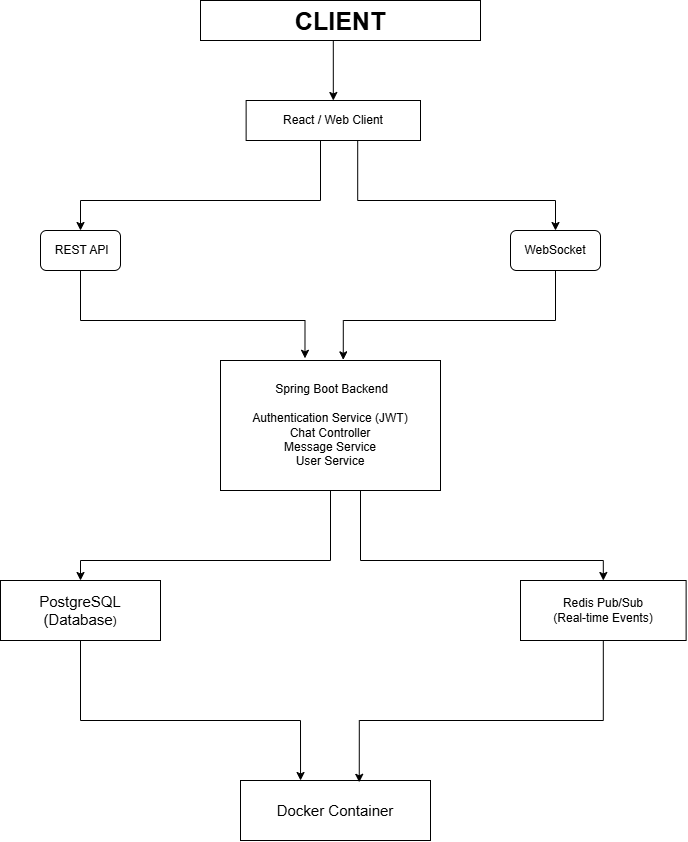

The diagram above was exported from draw.io. Its source (the exported page's mxGraphModel, read from the mxfile embedded in the PNG):
<mxGraphModel dx="1030" dy="562" grid="1" gridSize="10" guides="1" tooltips="1" connect="1" arrows="1" fold="1" page="1" pageScale="1" pageWidth="850" pageHeight="1100" math="0" shadow="0">
  <root>
    <mxCell id="0" />
    <mxCell id="1" parent="0" />
    <mxCell id="1bSPJCC0_q1NXGRHsvFg-5" edge="1" parent="1" source="1bSPJCC0_q1NXGRHsvFg-2" style="edgeStyle=orthogonalEdgeStyle;rounded=0;orthogonalLoop=1;jettySize=auto;html=1;exitX=0.5;exitY=1;exitDx=0;exitDy=0;entryX=0.5;entryY=0;entryDx=0;entryDy=0;fontFamily=Helvetica;fontSize=12;fontColor=default;" target="1bSPJCC0_q1NXGRHsvFg-4">
      <mxGeometry relative="1" as="geometry">
        <Array as="points">
          <mxPoint x="412.8" y="80" />
        </Array>
      </mxGeometry>
    </mxCell>
    <mxCell id="1bSPJCC0_q1NXGRHsvFg-2" parent="1" style="rounded=0;whiteSpace=wrap;html=1;" value="&lt;font style=&quot;font-size: 25px;&quot;&gt;&lt;b&gt;CLIENT&lt;/b&gt;&lt;/font&gt;" vertex="1">
      <mxGeometry height="40" width="280" x="280" y="40" as="geometry" />
    </mxCell>
    <mxCell id="1bSPJCC0_q1NXGRHsvFg-7" edge="1" parent="1" source="1bSPJCC0_q1NXGRHsvFg-4" style="edgeStyle=orthogonalEdgeStyle;rounded=0;orthogonalLoop=1;jettySize=auto;html=1;exitX=0.5;exitY=1;exitDx=0;exitDy=0;entryX=0.5;entryY=0;entryDx=0;entryDy=0;fontFamily=Helvetica;fontSize=12;fontColor=default;" target="1bSPJCC0_q1NXGRHsvFg-6">
      <mxGeometry relative="1" as="geometry">
        <Array as="points">
          <mxPoint x="400" y="240" />
          <mxPoint x="160" y="240" />
        </Array>
      </mxGeometry>
    </mxCell>
    <mxCell id="1bSPJCC0_q1NXGRHsvFg-27" edge="1" parent="1" source="1bSPJCC0_q1NXGRHsvFg-4" style="edgeStyle=orthogonalEdgeStyle;rounded=0;orthogonalLoop=1;jettySize=auto;html=1;exitX=0.75;exitY=1;exitDx=0;exitDy=0;entryX=0.5;entryY=0;entryDx=0;entryDy=0;fontFamily=Helvetica;fontSize=12;fontColor=default;" target="1bSPJCC0_q1NXGRHsvFg-8">
      <mxGeometry relative="1" as="geometry">
        <Array as="points">
          <mxPoint x="437.2" y="240" />
          <mxPoint x="635" y="240" />
        </Array>
      </mxGeometry>
    </mxCell>
    <mxCell id="1bSPJCC0_q1NXGRHsvFg-4" parent="1" style="rounded=0;whiteSpace=wrap;html=1;strokeColor=default;align=center;verticalAlign=middle;fontFamily=Helvetica;fontSize=12;fontColor=default;fillColor=default;" value="React / Web Client" vertex="1">
      <mxGeometry height="40" width="174.37" x="325.63" y="140" as="geometry" />
    </mxCell>
    <mxCell id="1bSPJCC0_q1NXGRHsvFg-6" parent="1" style="rounded=1;whiteSpace=wrap;html=1;strokeColor=default;align=center;verticalAlign=middle;fontFamily=Helvetica;fontSize=12;fontColor=default;fillColor=default;" value="&amp;nbsp;REST API" vertex="1">
      <mxGeometry height="40" width="80" x="120" y="270" as="geometry" />
    </mxCell>
    <mxCell id="1bSPJCC0_q1NXGRHsvFg-8" parent="1" style="rounded=1;whiteSpace=wrap;html=1;strokeColor=default;align=center;verticalAlign=middle;fontFamily=Helvetica;fontSize=12;fontColor=default;fillColor=default;" value="WebSocket" vertex="1">
      <mxGeometry height="40" width="90" x="590" y="270" as="geometry" />
    </mxCell>
    <mxCell id="1bSPJCC0_q1NXGRHsvFg-18" edge="1" parent="1" source="1bSPJCC0_q1NXGRHsvFg-13" style="edgeStyle=orthogonalEdgeStyle;rounded=0;orthogonalLoop=1;jettySize=auto;html=1;exitX=0.5;exitY=1;exitDx=0;exitDy=0;entryX=0.5;entryY=0;entryDx=0;entryDy=0;fontFamily=Helvetica;fontSize=12;fontColor=default;" target="1bSPJCC0_q1NXGRHsvFg-16">
      <mxGeometry relative="1" as="geometry">
        <Array as="points">
          <mxPoint x="410" y="600" />
          <mxPoint x="160" y="600" />
        </Array>
      </mxGeometry>
    </mxCell>
    <mxCell id="1bSPJCC0_q1NXGRHsvFg-24" edge="1" parent="1" source="1bSPJCC0_q1NXGRHsvFg-13" style="edgeStyle=orthogonalEdgeStyle;rounded=0;orthogonalLoop=1;jettySize=auto;html=1;exitX=0.75;exitY=1;exitDx=0;exitDy=0;entryX=0.5;entryY=0;entryDx=0;entryDy=0;fontFamily=Helvetica;fontSize=12;fontColor=default;" target="1bSPJCC0_q1NXGRHsvFg-17">
      <mxGeometry relative="1" as="geometry">
        <Array as="points">
          <mxPoint x="440" y="530" />
          <mxPoint x="440" y="600" />
          <mxPoint x="682.8" y="600" />
        </Array>
      </mxGeometry>
    </mxCell>
    <mxCell id="1bSPJCC0_q1NXGRHsvFg-13" parent="1" style="rounded=0;whiteSpace=wrap;html=1;strokeColor=default;align=center;verticalAlign=middle;fontFamily=Helvetica;fontSize=12;fontColor=default;fillColor=default;" value="&amp;nbsp;Spring Boot Backend&lt;div&gt;&lt;br&gt;&lt;/div&gt;&lt;div&gt;Authentication Service (JWT)&lt;/div&gt;&lt;div&gt;Chat Controller&lt;/div&gt;&lt;div&gt;Message Service&lt;/div&gt;&lt;div&gt;User Service&lt;/div&gt;" vertex="1">
      <mxGeometry height="130" width="220" x="300" y="400" as="geometry" />
    </mxCell>
    <mxCell id="1bSPJCC0_q1NXGRHsvFg-16" parent="1" style="rounded=0;whiteSpace=wrap;html=1;strokeColor=default;align=center;verticalAlign=middle;fontFamily=Helvetica;fontSize=12;fontColor=default;fillColor=default;" value="&lt;font style=&quot;font-size: 15px;&quot;&gt;PostgreSQL&lt;/font&gt;&lt;div&gt;&lt;font style=&quot;font-size: 15px;&quot;&gt;(Database&lt;/font&gt;)&lt;/div&gt;" vertex="1">
      <mxGeometry height="60" width="160" x="80" y="620" as="geometry" />
    </mxCell>
    <mxCell id="1bSPJCC0_q1NXGRHsvFg-17" parent="1" style="rounded=0;whiteSpace=wrap;html=1;strokeColor=default;align=center;verticalAlign=middle;fontFamily=Helvetica;fontSize=12;fontColor=default;fillColor=default;" value="Redis Pub/Sub&lt;div&gt;(Real-time Events)&lt;/div&gt;" vertex="1">
      <mxGeometry height="60" width="165.62" x="600" y="620" as="geometry" />
    </mxCell>
    <mxCell id="1bSPJCC0_q1NXGRHsvFg-20" parent="1" style="rounded=0;whiteSpace=wrap;html=1;strokeColor=default;align=center;verticalAlign=middle;fontFamily=Helvetica;fontSize=12;fontColor=default;fillColor=default;" value="&lt;font style=&quot;font-size: 15px;&quot;&gt;Docker Container&lt;/font&gt;" vertex="1">
      <mxGeometry height="60" width="190" x="320" y="820" as="geometry" />
    </mxCell>
    <mxCell id="1bSPJCC0_q1NXGRHsvFg-25" edge="1" parent="1" source="1bSPJCC0_q1NXGRHsvFg-8" style="edgeStyle=orthogonalEdgeStyle;rounded=0;orthogonalLoop=1;jettySize=auto;html=1;exitX=0.5;exitY=1;exitDx=0;exitDy=0;entryX=0.558;entryY=-0.005;entryDx=0;entryDy=0;entryPerimeter=0;fontFamily=Helvetica;fontSize=12;fontColor=default;" target="1bSPJCC0_q1NXGRHsvFg-13">
      <mxGeometry relative="1" as="geometry">
        <Array as="points">
          <mxPoint x="635" y="360" />
          <mxPoint x="422.8" y="360" />
        </Array>
      </mxGeometry>
    </mxCell>
    <mxCell id="1bSPJCC0_q1NXGRHsvFg-26" edge="1" parent="1" source="1bSPJCC0_q1NXGRHsvFg-6" style="edgeStyle=orthogonalEdgeStyle;rounded=0;orthogonalLoop=1;jettySize=auto;html=1;exitX=0.5;exitY=1;exitDx=0;exitDy=0;entryX=0.384;entryY=-0.017;entryDx=0;entryDy=0;entryPerimeter=0;fontFamily=Helvetica;fontSize=12;fontColor=default;" target="1bSPJCC0_q1NXGRHsvFg-13">
      <mxGeometry relative="1" as="geometry">
        <Array as="points">
          <mxPoint x="160" y="360" />
          <mxPoint x="384.5" y="360" />
        </Array>
      </mxGeometry>
    </mxCell>
    <mxCell id="1bSPJCC0_q1NXGRHsvFg-28" edge="1" parent="1" source="1bSPJCC0_q1NXGRHsvFg-16" style="edgeStyle=orthogonalEdgeStyle;rounded=0;orthogonalLoop=1;jettySize=auto;html=1;exitX=0.5;exitY=1;exitDx=0;exitDy=0;entryX=0.316;entryY=0;entryDx=0;entryDy=0;entryPerimeter=0;fontFamily=Helvetica;fontSize=12;fontColor=default;" target="1bSPJCC0_q1NXGRHsvFg-20">
      <mxGeometry relative="1" as="geometry">
        <Array as="points">
          <mxPoint x="160" y="760" />
          <mxPoint x="380" y="760" />
        </Array>
      </mxGeometry>
    </mxCell>
    <mxCell id="1bSPJCC0_q1NXGRHsvFg-29" edge="1" parent="1" source="1bSPJCC0_q1NXGRHsvFg-17" style="edgeStyle=orthogonalEdgeStyle;rounded=0;orthogonalLoop=1;jettySize=auto;html=1;exitX=0.5;exitY=1;exitDx=0;exitDy=0;entryX=0.625;entryY=0.03;entryDx=0;entryDy=0;entryPerimeter=0;fontFamily=Helvetica;fontSize=12;fontColor=default;" target="1bSPJCC0_q1NXGRHsvFg-20">
      <mxGeometry relative="1" as="geometry">
        <Array as="points">
          <mxPoint x="682.8" y="760" />
          <mxPoint x="438.8" y="760" />
        </Array>
      </mxGeometry>
    </mxCell>
  </root>
</mxGraphModel>